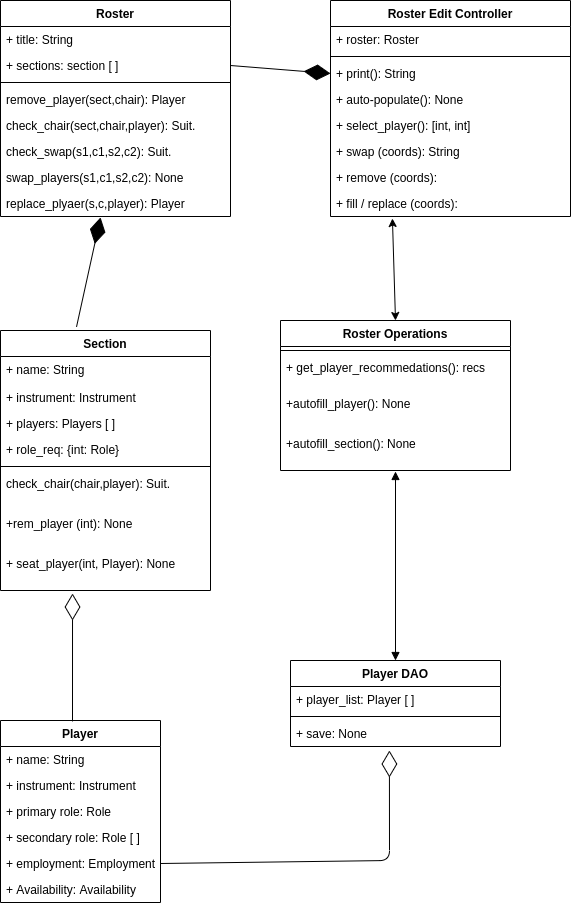

The diagram above was exported from draw.io. Its source (the exported page's mxGraphModel, read from the mxfile embedded in the PNG):
<mxGraphModel dx="774" dy="2220" grid="1" gridSize="10" guides="1" tooltips="1" connect="1" arrows="1" fold="1" page="1" pageScale="1" pageWidth="827" pageHeight="1169" math="0" shadow="0">
  <root>
    <mxCell id="WIyWlLk6GJQsqaUBKTNV-0" />
    <mxCell id="WIyWlLk6GJQsqaUBKTNV-1" parent="WIyWlLk6GJQsqaUBKTNV-0" />
    <mxCell id="IbwwbBiNOIo0QYumbHve-12" value="Section" style="swimlane;fontStyle=1;align=center;verticalAlign=top;childLayout=stackLayout;horizontal=1;startSize=26;horizontalStack=0;resizeParent=1;resizeParentMax=0;resizeLast=0;collapsible=1;marginBottom=0;" parent="WIyWlLk6GJQsqaUBKTNV-1" vertex="1">
      <mxGeometry x="60" y="-70" width="210" height="260" as="geometry">
        <mxRectangle x="35" y="100" width="80" height="26" as="alternateBounds" />
      </mxGeometry>
    </mxCell>
    <mxCell id="IbwwbBiNOIo0QYumbHve-13" value="+ name: String&#10;" style="text;strokeColor=none;fillColor=none;align=left;verticalAlign=top;spacingLeft=4;spacingRight=4;overflow=hidden;rotatable=0;points=[[0,0.5],[1,0.5]];portConstraint=eastwest;" parent="IbwwbBiNOIo0QYumbHve-12" vertex="1">
      <mxGeometry y="26" width="210" height="28" as="geometry" />
    </mxCell>
    <mxCell id="IbwwbBiNOIo0QYumbHve-18" value="+ instrument: Instrument" style="text;strokeColor=none;fillColor=none;align=left;verticalAlign=top;spacingLeft=4;spacingRight=4;overflow=hidden;rotatable=0;points=[[0,0.5],[1,0.5]];portConstraint=eastwest;" parent="IbwwbBiNOIo0QYumbHve-12" vertex="1">
      <mxGeometry y="54" width="210" height="26" as="geometry" />
    </mxCell>
    <mxCell id="IbwwbBiNOIo0QYumbHve-17" value="+ players: Players [ ]" style="text;strokeColor=none;fillColor=none;align=left;verticalAlign=top;spacingLeft=4;spacingRight=4;overflow=hidden;rotatable=0;points=[[0,0.5],[1,0.5]];portConstraint=eastwest;" parent="IbwwbBiNOIo0QYumbHve-12" vertex="1">
      <mxGeometry y="80" width="210" height="26" as="geometry" />
    </mxCell>
    <mxCell id="IbwwbBiNOIo0QYumbHve-16" value="+ role_req: {int: Role} " style="text;strokeColor=none;fillColor=none;align=left;verticalAlign=top;spacingLeft=4;spacingRight=4;overflow=hidden;rotatable=0;points=[[0,0.5],[1,0.5]];portConstraint=eastwest;" parent="IbwwbBiNOIo0QYumbHve-12" vertex="1">
      <mxGeometry y="106" width="210" height="26" as="geometry" />
    </mxCell>
    <mxCell id="IbwwbBiNOIo0QYumbHve-14" value="" style="line;strokeWidth=1;fillColor=none;align=left;verticalAlign=middle;spacingTop=-1;spacingLeft=3;spacingRight=3;rotatable=0;labelPosition=right;points=[];portConstraint=eastwest;" parent="IbwwbBiNOIo0QYumbHve-12" vertex="1">
      <mxGeometry y="132" width="210" height="8" as="geometry" />
    </mxCell>
    <mxCell id="IbwwbBiNOIo0QYumbHve-15" value="check_chair(chair,player): Suit." style="text;strokeColor=none;fillColor=none;align=left;verticalAlign=top;spacingLeft=4;spacingRight=4;overflow=hidden;rotatable=0;points=[[0,0.5],[1,0.5]];portConstraint=eastwest;" parent="IbwwbBiNOIo0QYumbHve-12" vertex="1">
      <mxGeometry y="140" width="210" height="40" as="geometry" />
    </mxCell>
    <mxCell id="IbwwbBiNOIo0QYumbHve-26" value="+rem_player (int): None" style="text;strokeColor=none;fillColor=none;align=left;verticalAlign=top;spacingLeft=4;spacingRight=4;overflow=hidden;rotatable=0;points=[[0,0.5],[1,0.5]];portConstraint=eastwest;" parent="IbwwbBiNOIo0QYumbHve-12" vertex="1">
      <mxGeometry y="180" width="210" height="40" as="geometry" />
    </mxCell>
    <mxCell id="IbwwbBiNOIo0QYumbHve-27" value="+ seat_player(int, Player): None" style="text;strokeColor=none;fillColor=none;align=left;verticalAlign=top;spacingLeft=4;spacingRight=4;overflow=hidden;rotatable=0;points=[[0,0.5],[1,0.5]];portConstraint=eastwest;" parent="IbwwbBiNOIo0QYumbHve-12" vertex="1">
      <mxGeometry y="220" width="210" height="40" as="geometry" />
    </mxCell>
    <mxCell id="IbwwbBiNOIo0QYumbHve-48" value="" style="endArrow=diamondThin;endFill=0;endSize=24;html=1;exitX=0.45;exitY=0.005;exitDx=0;exitDy=0;exitPerimeter=0;entryX=0.343;entryY=1.075;entryDx=0;entryDy=0;entryPerimeter=0;" parent="WIyWlLk6GJQsqaUBKTNV-1" source="IbwwbBiNOIo0QYumbHve-1" target="IbwwbBiNOIo0QYumbHve-27" edge="1">
      <mxGeometry width="160" relative="1" as="geometry">
        <mxPoint x="100" y="290" as="sourcePoint" />
        <mxPoint x="260" y="290" as="targetPoint" />
      </mxGeometry>
    </mxCell>
    <mxCell id="IbwwbBiNOIo0QYumbHve-1" value="Player" style="swimlane;fontStyle=1;childLayout=stackLayout;horizontal=1;startSize=26;fillColor=none;horizontalStack=0;resizeParent=1;resizeParentMax=0;resizeLast=0;collapsible=1;marginBottom=0;" parent="WIyWlLk6GJQsqaUBKTNV-1" vertex="1">
      <mxGeometry x="60" y="320" width="160" height="182" as="geometry" />
    </mxCell>
    <mxCell id="IbwwbBiNOIo0QYumbHve-2" value="+ name: String&#10;" style="text;strokeColor=none;fillColor=none;align=left;verticalAlign=top;spacingLeft=4;spacingRight=4;overflow=hidden;rotatable=0;points=[[0,0.5],[1,0.5]];portConstraint=eastwest;" parent="IbwwbBiNOIo0QYumbHve-1" vertex="1">
      <mxGeometry y="26" width="160" height="26" as="geometry" />
    </mxCell>
    <mxCell id="IbwwbBiNOIo0QYumbHve-7" value="+ instrument: Instrument" style="text;strokeColor=none;fillColor=none;align=left;verticalAlign=top;spacingLeft=4;spacingRight=4;overflow=hidden;rotatable=0;points=[[0,0.5],[1,0.5]];portConstraint=eastwest;" parent="IbwwbBiNOIo0QYumbHve-1" vertex="1">
      <mxGeometry y="52" width="160" height="26" as="geometry" />
    </mxCell>
    <mxCell id="IbwwbBiNOIo0QYumbHve-9" value="+ primary role: Role" style="text;strokeColor=none;fillColor=none;align=left;verticalAlign=top;spacingLeft=4;spacingRight=4;overflow=hidden;rotatable=0;points=[[0,0.5],[1,0.5]];portConstraint=eastwest;" parent="IbwwbBiNOIo0QYumbHve-1" vertex="1">
      <mxGeometry y="78" width="160" height="26" as="geometry" />
    </mxCell>
    <mxCell id="IbwwbBiNOIo0QYumbHve-8" value="+ secondary role: Role [ ]" style="text;strokeColor=none;fillColor=none;align=left;verticalAlign=top;spacingLeft=4;spacingRight=4;overflow=hidden;rotatable=0;points=[[0,0.5],[1,0.5]];portConstraint=eastwest;" parent="IbwwbBiNOIo0QYumbHve-1" vertex="1">
      <mxGeometry y="104" width="160" height="26" as="geometry" />
    </mxCell>
    <mxCell id="IbwwbBiNOIo0QYumbHve-5" value="+ employment: Employment" style="text;strokeColor=none;fillColor=none;align=left;verticalAlign=top;spacingLeft=4;spacingRight=4;overflow=hidden;rotatable=0;points=[[0,0.5],[1,0.5]];portConstraint=eastwest;" parent="IbwwbBiNOIo0QYumbHve-1" vertex="1">
      <mxGeometry y="130" width="160" height="26" as="geometry" />
    </mxCell>
    <mxCell id="IbwwbBiNOIo0QYumbHve-6" value="+ Availability: Availability" style="text;strokeColor=none;fillColor=none;align=left;verticalAlign=top;spacingLeft=4;spacingRight=4;overflow=hidden;rotatable=0;points=[[0,0.5],[1,0.5]];portConstraint=eastwest;" parent="IbwwbBiNOIo0QYumbHve-1" vertex="1">
      <mxGeometry y="156" width="160" height="26" as="geometry" />
    </mxCell>
    <mxCell id="IbwwbBiNOIo0QYumbHve-49" value="" style="endArrow=diamondThin;endFill=1;endSize=24;html=1;entryX=0.435;entryY=1.038;entryDx=0;entryDy=0;entryPerimeter=0;exitX=0.362;exitY=-0.014;exitDx=0;exitDy=0;exitPerimeter=0;" parent="WIyWlLk6GJQsqaUBKTNV-1" source="IbwwbBiNOIo0QYumbHve-12" target="XTnzpJFD9ZtRP0FfIbhU-25" edge="1">
      <mxGeometry width="160" relative="1" as="geometry">
        <mxPoint x="320" y="220" as="sourcePoint" />
        <mxPoint x="136" y="-201.00800000000004" as="targetPoint" />
      </mxGeometry>
    </mxCell>
    <mxCell id="IbwwbBiNOIo0QYumbHve-62" value="" style="endArrow=diamondThin;endFill=1;endSize=24;html=1;exitX=1;exitY=0.5;exitDx=0;exitDy=0;entryX=0;entryY=0.5;entryDx=0;entryDy=0;" parent="WIyWlLk6GJQsqaUBKTNV-1" source="XTnzpJFD9ZtRP0FfIbhU-19" target="IbwwbBiNOIo0QYumbHve-53" edge="1">
      <mxGeometry width="160" relative="1" as="geometry">
        <mxPoint x="220" y="-245" as="sourcePoint" />
        <mxPoint x="480" y="220" as="targetPoint" />
      </mxGeometry>
    </mxCell>
    <mxCell id="IbwwbBiNOIo0QYumbHve-68" value="" style="endArrow=diamondThin;endFill=0;endSize=24;html=1;exitX=1;exitY=0.5;exitDx=0;exitDy=0;entryX=0.471;entryY=1.154;entryDx=0;entryDy=0;entryPerimeter=0;" parent="WIyWlLk6GJQsqaUBKTNV-1" source="IbwwbBiNOIo0QYumbHve-5" target="IbwwbBiNOIo0QYumbHve-69" edge="1">
      <mxGeometry width="160" relative="1" as="geometry">
        <mxPoint x="480" y="230" as="sourcePoint" />
        <mxPoint x="402.9000000000001" y="356.00199999999995" as="targetPoint" />
        <Array as="points">
          <mxPoint x="449" y="460" />
        </Array>
      </mxGeometry>
    </mxCell>
    <mxCell id="XTnzpJFD9ZtRP0FfIbhU-5" value="" style="endArrow=block;startArrow=block;endFill=1;startFill=1;html=1;entryX=0.5;entryY=1.025;entryDx=0;entryDy=0;entryPerimeter=0;" edge="1" parent="WIyWlLk6GJQsqaUBKTNV-1" source="IbwwbBiNOIo0QYumbHve-64" target="XTnzpJFD9ZtRP0FfIbhU-9">
      <mxGeometry width="160" relative="1" as="geometry">
        <mxPoint x="290" y="120" as="sourcePoint" />
        <mxPoint x="432.0799999999999" y="95.69999999999982" as="targetPoint" />
      </mxGeometry>
    </mxCell>
    <mxCell id="XTnzpJFD9ZtRP0FfIbhU-0" value="Roster Operations" style="swimlane;fontStyle=1;align=center;verticalAlign=top;childLayout=stackLayout;horizontal=1;startSize=26;horizontalStack=0;resizeParent=1;resizeParentMax=0;resizeLast=0;collapsible=1;marginBottom=0;" vertex="1" parent="WIyWlLk6GJQsqaUBKTNV-1">
      <mxGeometry x="340" y="-80" width="230" height="150" as="geometry" />
    </mxCell>
    <mxCell id="XTnzpJFD9ZtRP0FfIbhU-2" value="" style="line;strokeWidth=1;fillColor=none;align=left;verticalAlign=middle;spacingTop=-1;spacingLeft=3;spacingRight=3;rotatable=0;labelPosition=right;points=[];portConstraint=eastwest;" vertex="1" parent="XTnzpJFD9ZtRP0FfIbhU-0">
      <mxGeometry y="26" width="230" height="8" as="geometry" />
    </mxCell>
    <mxCell id="XTnzpJFD9ZtRP0FfIbhU-3" value="+ get_player_recommedations(): recs&#10;" style="text;strokeColor=none;fillColor=none;align=left;verticalAlign=top;spacingLeft=4;spacingRight=4;overflow=hidden;rotatable=0;points=[[0,0.5],[1,0.5]];portConstraint=eastwest;" vertex="1" parent="XTnzpJFD9ZtRP0FfIbhU-0">
      <mxGeometry y="34" width="230" height="36" as="geometry" />
    </mxCell>
    <mxCell id="XTnzpJFD9ZtRP0FfIbhU-8" value="+autofill_player(): None" style="text;strokeColor=none;fillColor=none;align=left;verticalAlign=top;spacingLeft=4;spacingRight=4;overflow=hidden;rotatable=0;points=[[0,0.5],[1,0.5]];portConstraint=eastwest;" vertex="1" parent="XTnzpJFD9ZtRP0FfIbhU-0">
      <mxGeometry y="70" width="230" height="40" as="geometry" />
    </mxCell>
    <mxCell id="XTnzpJFD9ZtRP0FfIbhU-9" value="+autofill_section(): None" style="text;strokeColor=none;fillColor=none;align=left;verticalAlign=top;spacingLeft=4;spacingRight=4;overflow=hidden;rotatable=0;points=[[0,0.5],[1,0.5]];portConstraint=eastwest;" vertex="1" parent="XTnzpJFD9ZtRP0FfIbhU-0">
      <mxGeometry y="110" width="230" height="40" as="geometry" />
    </mxCell>
    <mxCell id="IbwwbBiNOIo0QYumbHve-64" value="Player DAO" style="swimlane;fontStyle=1;align=center;verticalAlign=top;childLayout=stackLayout;horizontal=1;startSize=26;horizontalStack=0;resizeParent=1;resizeParentMax=0;resizeLast=0;collapsible=1;marginBottom=0;" parent="WIyWlLk6GJQsqaUBKTNV-1" vertex="1">
      <mxGeometry x="350" y="260" width="210" height="86" as="geometry" />
    </mxCell>
    <mxCell id="IbwwbBiNOIo0QYumbHve-65" value="+ player_list: Player [ ] " style="text;strokeColor=none;fillColor=none;align=left;verticalAlign=top;spacingLeft=4;spacingRight=4;overflow=hidden;rotatable=0;points=[[0,0.5],[1,0.5]];portConstraint=eastwest;" parent="IbwwbBiNOIo0QYumbHve-64" vertex="1">
      <mxGeometry y="26" width="210" height="26" as="geometry" />
    </mxCell>
    <mxCell id="IbwwbBiNOIo0QYumbHve-66" value="" style="line;strokeWidth=1;fillColor=none;align=left;verticalAlign=middle;spacingTop=-1;spacingLeft=3;spacingRight=3;rotatable=0;labelPosition=right;points=[];portConstraint=eastwest;" parent="IbwwbBiNOIo0QYumbHve-64" vertex="1">
      <mxGeometry y="52" width="210" height="8" as="geometry" />
    </mxCell>
    <mxCell id="IbwwbBiNOIo0QYumbHve-69" value="+ save: None" style="text;strokeColor=none;fillColor=none;align=left;verticalAlign=top;spacingLeft=4;spacingRight=4;overflow=hidden;rotatable=0;points=[[0,0.5],[1,0.5]];portConstraint=eastwest;" parent="IbwwbBiNOIo0QYumbHve-64" vertex="1">
      <mxGeometry y="60" width="210" height="26" as="geometry" />
    </mxCell>
    <mxCell id="XTnzpJFD9ZtRP0FfIbhU-10" value="Roster" style="swimlane;fontStyle=1;align=center;verticalAlign=top;childLayout=stackLayout;horizontal=1;startSize=26;horizontalStack=0;resizeParent=1;resizeParentMax=0;resizeLast=0;collapsible=1;marginBottom=0;" vertex="1" parent="WIyWlLk6GJQsqaUBKTNV-1">
      <mxGeometry x="60" y="-400" width="230" height="216" as="geometry" />
    </mxCell>
    <mxCell id="XTnzpJFD9ZtRP0FfIbhU-11" value="+ title: String" style="text;strokeColor=none;fillColor=none;align=left;verticalAlign=top;spacingLeft=4;spacingRight=4;overflow=hidden;rotatable=0;points=[[0,0.5],[1,0.5]];portConstraint=eastwest;" vertex="1" parent="XTnzpJFD9ZtRP0FfIbhU-10">
      <mxGeometry y="26" width="230" height="26" as="geometry" />
    </mxCell>
    <mxCell id="XTnzpJFD9ZtRP0FfIbhU-19" value="+ sections: section [ ]" style="text;strokeColor=none;fillColor=none;align=left;verticalAlign=top;spacingLeft=4;spacingRight=4;overflow=hidden;rotatable=0;points=[[0,0.5],[1,0.5]];portConstraint=eastwest;" vertex="1" parent="XTnzpJFD9ZtRP0FfIbhU-10">
      <mxGeometry y="52" width="230" height="26" as="geometry" />
    </mxCell>
    <mxCell id="XTnzpJFD9ZtRP0FfIbhU-12" value="" style="line;strokeWidth=1;fillColor=none;align=left;verticalAlign=middle;spacingTop=-1;spacingLeft=3;spacingRight=3;rotatable=0;labelPosition=right;points=[];portConstraint=eastwest;" vertex="1" parent="XTnzpJFD9ZtRP0FfIbhU-10">
      <mxGeometry y="78" width="230" height="8" as="geometry" />
    </mxCell>
    <mxCell id="XTnzpJFD9ZtRP0FfIbhU-13" value="remove_player(sect,chair): Player" style="text;strokeColor=none;fillColor=none;align=left;verticalAlign=top;spacingLeft=4;spacingRight=4;overflow=hidden;rotatable=0;points=[[0,0.5],[1,0.5]];portConstraint=eastwest;" vertex="1" parent="XTnzpJFD9ZtRP0FfIbhU-10">
      <mxGeometry y="86" width="230" height="26" as="geometry" />
    </mxCell>
    <mxCell id="XTnzpJFD9ZtRP0FfIbhU-22" value="check_chair(sect,chair,player): Suit." style="text;strokeColor=none;fillColor=none;align=left;verticalAlign=top;spacingLeft=4;spacingRight=4;overflow=hidden;rotatable=0;points=[[0,0.5],[1,0.5]];portConstraint=eastwest;" vertex="1" parent="XTnzpJFD9ZtRP0FfIbhU-10">
      <mxGeometry y="112" width="230" height="26" as="geometry" />
    </mxCell>
    <mxCell id="XTnzpJFD9ZtRP0FfIbhU-23" value="check_swap(s1,c1,s2,c2): Suit." style="text;strokeColor=none;fillColor=none;align=left;verticalAlign=top;spacingLeft=4;spacingRight=4;overflow=hidden;rotatable=0;points=[[0,0.5],[1,0.5]];portConstraint=eastwest;" vertex="1" parent="XTnzpJFD9ZtRP0FfIbhU-10">
      <mxGeometry y="138" width="230" height="26" as="geometry" />
    </mxCell>
    <mxCell id="XTnzpJFD9ZtRP0FfIbhU-24" value="swap_players(s1,c1,s2,c2): None" style="text;strokeColor=none;fillColor=none;align=left;verticalAlign=top;spacingLeft=4;spacingRight=4;overflow=hidden;rotatable=0;points=[[0,0.5],[1,0.5]];portConstraint=eastwest;" vertex="1" parent="XTnzpJFD9ZtRP0FfIbhU-10">
      <mxGeometry y="164" width="230" height="26" as="geometry" />
    </mxCell>
    <mxCell id="XTnzpJFD9ZtRP0FfIbhU-25" value="replace_plyaer(s,c,player): Player" style="text;strokeColor=none;fillColor=none;align=left;verticalAlign=top;spacingLeft=4;spacingRight=4;overflow=hidden;rotatable=0;points=[[0,0.5],[1,0.5]];portConstraint=eastwest;" vertex="1" parent="XTnzpJFD9ZtRP0FfIbhU-10">
      <mxGeometry y="190" width="230" height="26" as="geometry" />
    </mxCell>
    <mxCell id="IbwwbBiNOIo0QYumbHve-50" value="Roster Edit Controller" style="swimlane;fontStyle=1;align=center;verticalAlign=top;childLayout=stackLayout;horizontal=1;startSize=26;horizontalStack=0;resizeParent=1;resizeParentMax=0;resizeLast=0;collapsible=1;marginBottom=0;" parent="WIyWlLk6GJQsqaUBKTNV-1" vertex="1">
      <mxGeometry x="390" y="-400" width="240" height="216" as="geometry" />
    </mxCell>
    <mxCell id="IbwwbBiNOIo0QYumbHve-51" value="+ roster: Roster" style="text;strokeColor=none;fillColor=none;align=left;verticalAlign=top;spacingLeft=4;spacingRight=4;overflow=hidden;rotatable=0;points=[[0,0.5],[1,0.5]];portConstraint=eastwest;" parent="IbwwbBiNOIo0QYumbHve-50" vertex="1">
      <mxGeometry y="26" width="240" height="26" as="geometry" />
    </mxCell>
    <mxCell id="IbwwbBiNOIo0QYumbHve-52" value="" style="line;strokeWidth=1;fillColor=none;align=left;verticalAlign=middle;spacingTop=-1;spacingLeft=3;spacingRight=3;rotatable=0;labelPosition=right;points=[];portConstraint=eastwest;" parent="IbwwbBiNOIo0QYumbHve-50" vertex="1">
      <mxGeometry y="52" width="240" height="8" as="geometry" />
    </mxCell>
    <mxCell id="IbwwbBiNOIo0QYumbHve-53" value="+ print(): String" style="text;strokeColor=none;fillColor=none;align=left;verticalAlign=top;spacingLeft=4;spacingRight=4;overflow=hidden;rotatable=0;points=[[0,0.5],[1,0.5]];portConstraint=eastwest;" parent="IbwwbBiNOIo0QYumbHve-50" vertex="1">
      <mxGeometry y="60" width="240" height="26" as="geometry" />
    </mxCell>
    <mxCell id="IbwwbBiNOIo0QYumbHve-55" value="+ auto-populate(): None" style="text;strokeColor=none;fillColor=none;align=left;verticalAlign=top;spacingLeft=4;spacingRight=4;overflow=hidden;rotatable=0;points=[[0,0.5],[1,0.5]];portConstraint=eastwest;" parent="IbwwbBiNOIo0QYumbHve-50" vertex="1">
      <mxGeometry y="86" width="240" height="26" as="geometry" />
    </mxCell>
    <mxCell id="IbwwbBiNOIo0QYumbHve-61" value="+ select_player(): [int, int]" style="text;strokeColor=none;fillColor=none;align=left;verticalAlign=top;spacingLeft=4;spacingRight=4;overflow=hidden;rotatable=0;points=[[0,0.5],[1,0.5]];portConstraint=eastwest;" parent="IbwwbBiNOIo0QYumbHve-50" vertex="1">
      <mxGeometry y="112" width="240" height="26" as="geometry" />
    </mxCell>
    <mxCell id="IbwwbBiNOIo0QYumbHve-56" value="+ swap (coords): String" style="text;strokeColor=none;fillColor=none;align=left;verticalAlign=top;spacingLeft=4;spacingRight=4;overflow=hidden;rotatable=0;points=[[0,0.5],[1,0.5]];portConstraint=eastwest;" parent="IbwwbBiNOIo0QYumbHve-50" vertex="1">
      <mxGeometry y="138" width="240" height="26" as="geometry" />
    </mxCell>
    <mxCell id="IbwwbBiNOIo0QYumbHve-60" value="+ remove (coords): " style="text;strokeColor=none;fillColor=none;align=left;verticalAlign=top;spacingLeft=4;spacingRight=4;overflow=hidden;rotatable=0;points=[[0,0.5],[1,0.5]];portConstraint=eastwest;" parent="IbwwbBiNOIo0QYumbHve-50" vertex="1">
      <mxGeometry y="164" width="240" height="26" as="geometry" />
    </mxCell>
    <mxCell id="IbwwbBiNOIo0QYumbHve-57" value="+ fill / replace (coords):" style="text;strokeColor=none;fillColor=none;align=left;verticalAlign=top;spacingLeft=4;spacingRight=4;overflow=hidden;rotatable=0;points=[[0,0.5],[1,0.5]];portConstraint=eastwest;" parent="IbwwbBiNOIo0QYumbHve-50" vertex="1">
      <mxGeometry y="190" width="240" height="26" as="geometry" />
    </mxCell>
    <mxCell id="XTnzpJFD9ZtRP0FfIbhU-7" value="" style="endArrow=classic;startArrow=classic;html=1;exitX=0.5;exitY=0;exitDx=0;exitDy=0;entryX=0.258;entryY=1.077;entryDx=0;entryDy=0;entryPerimeter=0;" edge="1" parent="WIyWlLk6GJQsqaUBKTNV-1" source="XTnzpJFD9ZtRP0FfIbhU-0" target="IbwwbBiNOIo0QYumbHve-57">
      <mxGeometry width="50" height="50" relative="1" as="geometry">
        <mxPoint x="530" y="-140" as="sourcePoint" />
        <mxPoint x="520" y="-180" as="targetPoint" />
      </mxGeometry>
    </mxCell>
  </root>
</mxGraphModel>